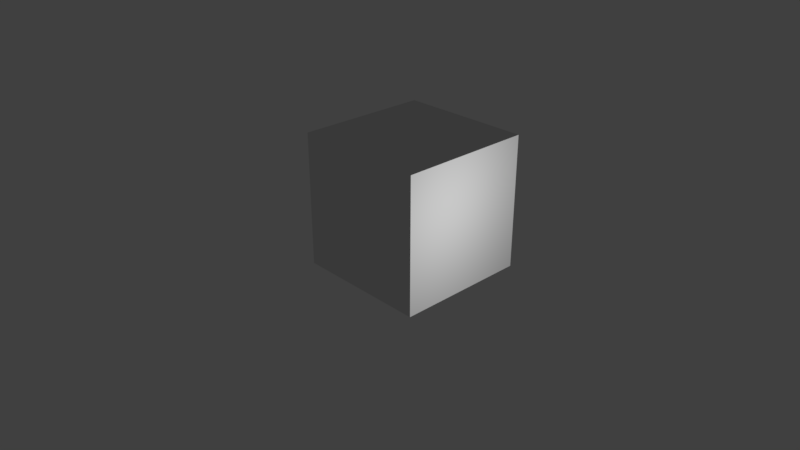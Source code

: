 # Source: grass_cube.blend  (saved by Blender 2.79.0; exported with 4.5.12 LTS)
import bpy
from mathutils import Matrix  # noqa: F401  (used for matrix-valued properties, if any)

bpy.ops.wm.read_factory_settings(use_empty=True)
scene = bpy.context.scene
scene.name = 'Scene'

# ---- collections
col_collection_1 = bpy.data.collections.new('Collection 1'); scene.collection.children.link(col_collection_1)

# ---- materials (node trees are filled in below, after node groups)
mat_material_002 = bpy.data.materials.new('Material.002')
mat_material_002.alpha_threshold = 0.0
mat_material_002.use_transparent_shadow = False
mat_material_002.roughness = 0.5

# ---- material node trees

# ---- world
world_world = bpy.data.worlds.new('World'); scene.world = world_world
world_world.color = (0.05088, 0.05088, 0.05088)
world_world.use_sun_shadow = False
world_world.sun_shadow_jitter_overblur = 0.0
world_world.cycles.sampling_method = 'MANUAL'

# ---- cameras
cam_camera = bpy.data.cameras.new('Camera')
cam_camera.clip_end = 100.0
cam_camera.lens = 35.0
cam_camera.sensor_width = 32.0
cam_camera.sensor_height = 18.0
cam_camera.ortho_scale = 7.314
cam_camera.dof.focus_distance = 0.0
cam_camera.dof.aperture_fstop = 128.0

# ---- lights
light_lamp = bpy.data.lights.new('Lamp', 'POINT')
light_lamp.transmission_factor = 0.0
light_lamp.cutoff_distance = 30.0
light_lamp.energy = 100.0
light_lamp.shadow_buffer_clip_start = 1.001
light_lamp.shadow_soft_size = 0.1
light_lamp.shadow_maximum_resolution = 0.006
light_lamp.use_absolute_resolution = True

# ---- meshes
me_cube = bpy.data.meshes.new('Cube')
me_cube.from_pydata([(1.0, 1.0, -1.0), (1.0, -1.0, -1.0), (-1.0, -1.0, -1.0), (-1.0, 1.0, -1.0), (1.0, 1.0, 1.0), (1.0, -1.0, 1.0), (-1.0, -1.0, 1.0), (-1.0, 1.0, 1.0), (1.0, 1.0, -0.6), (1.0, 1.0, -0.2), (1.0, 1.0, 0.2), (1.0, 1.0, 0.7605), (1.0, -1.0, -0.6), (1.0, -1.0, -0.2), (1.0, -1.0, 0.2), (1.0, -1.0, 0.7605), (-1.0, -1.0, -0.6), (-1.0, -1.0, -0.2), (-1.0, -1.0, 0.2), (-1.0, -1.0, 0.7605), (-1.0, 1.0, -0.6), (-1.0, 1.0, -0.2), (-1.0, 1.0, 0.2), (-1.0, 1.0, 0.7605)], [], [(0, 1, 2, 3), (4, 7, 6, 5), (11, 4, 5, 15), (15, 5, 6, 19), (19, 6, 7, 23), (8, 0, 3, 20), (4, 11, 23, 7), (11, 10, 22, 23), (10, 9, 21, 22), (9, 8, 20, 21), (2, 16, 20, 3), (16, 17, 21, 20), (17, 18, 22, 21), (18, 19, 23, 22), (1, 12, 16, 2), (12, 13, 17, 16), (13, 14, 18, 17), (14, 15, 19, 18), (0, 8, 12, 1), (8, 9, 13, 12), (9, 10, 14, 13), (10, 11, 15, 14)])
_uv = me_cube.uv_layers.new(name='UVMap')
_uv.uv.foreach_set('vector', [0.6667, 0.3333, 1.0, 0.3333, 1.0, 0.6667, 0.6667, 0.6667, 0.3333, 0.3333, 0.3333, 0.6667, 4.967e-08, 0.6667, 0.0, 0.3333, 0.03992, 0.3333, 8.941e-08, 0.3333, 0.0, 2.98e-08, 0.03992, 0.0, 6.954e-08, 0.7066, 9.934e-08, 0.6667, 0.3333, 0.6667, 0.3333, 0.7066, 0.7066, 0.3333, 0.6667, 0.3333, 0.6667, 8.941e-08, 0.7066, 8.941e-08, 0.6, 4.967e-08, 0.6667, 5.96e-08, 0.6667, 0.3333, 0.6, 0.3333, 0.3333, 3.974e-08, 0.3732, 0.0, 0.3732, 0.3333, 0.3333, 0.3333, 0.3732, 0.0, 0.4667, 3.974e-08, 0.4667, 0.3333, 0.3732, 0.3333, 0.4667, 3.974e-08, 0.5333, 3.974e-08, 0.5333, 0.3333, 0.4667, 0.3333, 0.5333, 3.974e-08, 0.6, 4.967e-08, 0.6, 0.3333, 0.5333, 0.3333, 1.0, 0.3333, 0.9333, 0.3333, 0.9333, 3.974e-08, 1.0, 0.0, 0.9333, 0.3333, 0.8667, 0.3333, 0.8667, 3.974e-08, 0.9333, 3.974e-08, 0.8667, 0.3333, 0.8, 0.3333, 0.8, 5.96e-08, 0.8667, 3.974e-08, 0.8, 0.3333, 0.7066, 0.3333, 0.7066, 8.941e-08, 0.8, 5.96e-08, 1.987e-08, 1.0, 0.0, 0.9333, 0.3333, 0.9333, 0.3333, 1.0, 0.0, 0.9333, 3.974e-08, 0.8667, 0.3333, 0.8667, 0.3333, 0.9333, 3.974e-08, 0.8667, 5.96e-08, 0.8, 0.3333, 0.8, 0.3333, 0.8667, 5.96e-08, 0.8, 6.954e-08, 0.7066, 0.3333, 0.7066, 0.3333, 0.8, 0.3333, 0.3333, 0.2667, 0.3333, 0.2667, 1.987e-08, 0.3333, 1.987e-08, 0.2667, 0.3333, 0.2, 0.3333, 0.2, 0.0, 0.2667, 1.987e-08, 0.2, 0.3333, 0.1333, 0.3333, 0.1333, 1.987e-08, 0.2, 0.0, 0.1333, 0.3333, 0.03992, 0.3333, 0.03992, 0.0, 0.1333, 1.987e-08])
me_cube.materials.append(mat_material_002)
me_cube.use_remesh_preserve_volume = False
me_cube.use_remesh_preserve_attributes = False
me_cube.use_mirror_vertex_groups = False
me_cube.update()

# ---- objects
ob_cube = bpy.data.objects.new('Cube', me_cube)
ob_lamp = bpy.data.objects.new('Lamp', light_lamp)
ob_camera = bpy.data.objects.new('Camera', cam_camera)

# ---- transforms, parenting, visibility, modifiers, constraints
ob_cube.location = (-0.4379, 1.192, 0.2147)
ob_cube.lock_rotations_4d = False
ob_cube.empty_display_type = 'ARROWS'
ob_cube.lineart.crease_threshold = 0.0
_m = ob_cube.modifiers.new('ParticleSystem 1', 'PARTICLE_SYSTEM')
ob_lamp.location = (2.504, 0.8463, 0.6614)
ob_lamp.rotation_euler = (0.6503, 0.05522, 1.866)
ob_lamp.lock_rotations_4d = False
ob_lamp.empty_display_type = 'ARROWS'
ob_lamp.color = (0.0, 0.0, 0.0, 0.0)
ob_lamp.lineart.crease_threshold = 0.0
ob_camera.location = (7.481, -6.508, 5.344)
ob_camera.rotation_euler = (1.109, 0.0, 0.8149)
ob_camera.lock_rotations_4d = False
ob_camera.empty_display_type = 'ARROWS'
ob_camera.color = (0.0, 0.0, 0.0, 0.0)
ob_camera.display_type = 'WIRE'
ob_camera.lineart.crease_threshold = 0.0

# ---- collection membership
col_collection_1.objects.link(ob_cube)
col_collection_1.objects.link(ob_lamp)
col_collection_1.objects.link(ob_camera)

# ---- scene / render settings (as saved in the file)
scene.camera = ob_camera
scene.frame_start = 1; scene.frame_end = 250; scene.frame_set(1)
scene.render.engine = 'BLENDER_EEVEE_NEXT'
scene.render.resolution_percentage = 50
scene.render.dither_intensity = 0.0
scene.cycles.use_denoising = False
scene.cycles.samples = 128
scene.cycles.sampling_pattern = 'TABULATED_SOBOL'
scene.cycles.use_adaptive_sampling = False
scene.cycles.use_light_tree = False
scene.cycles.blur_glossy = 0.0
scene.cycles.sample_clamp_indirect = 0.0
scene.view_settings.view_transform = 'Standard'
bpy.context.view_layer.update()
